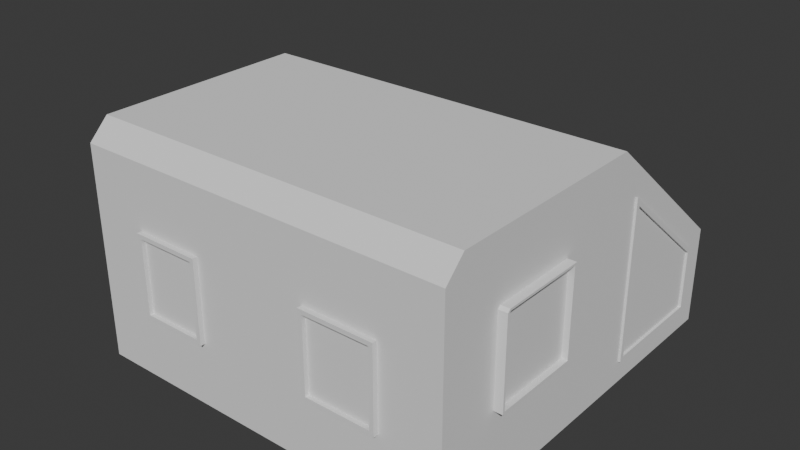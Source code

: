 # Source: villagehouse2.blend  (saved by Blender 5.0.119; exported with 4.5.12 LTS)
import bpy
from mathutils import Matrix  # noqa: F401  (used for matrix-valued properties, if any)

bpy.ops.wm.read_factory_settings(use_empty=True)
scene = bpy.context.scene
scene.name = 'Scene'

# ---- collections
col_collection = bpy.data.collections.new('Collection'); scene.collection.children.link(col_collection)

# ---- world
world_world = bpy.data.worlds.new('World'); scene.world = world_world
world_world.use_nodes = True; world_world.node_tree.nodes.clear()
_N = world_world.node_tree.nodes; _L = world_world.node_tree.links
n0 = _N.new('ShaderNodeOutputWorld'); n0.name = 'World Output'; n0.location = (200, 100)
n1 = _N.new('ShaderNodeBackground'); n1.name = 'Background'; n1.location = (-200, 100)
n1.inputs[0].default_value = (0.05088, 0.05088, 0.05088, 1.0)
_L.new(n1.outputs[0], n0.inputs[0])
n0.is_active_output = True
world_world.color = (0.05088, 0.05088, 0.05088)
world_world.sun_shadow_jitter_overblur = 0.0

# ---- meshes
me_cube_002 = bpy.data.meshes.new('Cube.002')
me_cube_002.from_pydata([(-1.0, -0.6808, -1.0), (-1.0, -0.6808, 1.397), (-1.0, 1.0, -1.0), (-1.0, 1.0, 0.02111), (1.0, -0.6808, -1.0), (1.0, -0.6808, 1.397), (1.0, 1.0, -1.0), (1.0, 1.0, 0.02111), (-1.0, -3.078, -1.0), (1.0, -3.078, -1.0), (-2.906, 1.0, -1.0), (-2.906, -0.6808, -1.0), (-2.906, -0.6808, 1.397), (-2.906, 1.0, 0.02111), (-2.906, -3.078, -1.0), (-1.0, -2.873, 1.397), (-1.0, -3.078, 1.192), (1.0, -2.873, 1.397), (1.0, -3.078, 1.192), (-2.906, -3.078, 1.192), (-2.906, -2.873, 1.397), (-1.592, -3.078, -0.3331), (-1.592, -3.078, 0.5247), (-2.314, -3.078, 0.5247), (-2.314, -3.078, -0.3331), (0.3835, -3.078, -0.3331), (0.3835, -3.078, 0.5247), (-0.3835, -3.078, 0.5247), (-0.3835, -3.078, -0.3331), (-1.592, -3.128, -0.3331), (-1.592, -3.128, 0.5247), (-2.314, -3.128, -0.3331), (-2.314, -3.128, 0.5247), (0.3835, -3.128, -0.3331), (0.3835, -3.128, 0.5247), (-0.3835, -3.128, -0.3331), (-0.3835, -3.128, 0.5247), (-1.637, -3.128, -0.2879), (-1.637, -3.128, 0.4795), (-2.269, -3.128, 0.4795), (-2.269, -3.128, -0.2879), (0.3384, -3.128, -0.2879), (0.3384, -3.128, 0.4795), (-0.3384, -3.128, 0.4795), (-0.3384, -3.128, -0.2879), (-1.637, -3.085, -0.2879), (-1.637, -3.085, 0.4795), (-2.269, -3.085, -0.2879), (-2.269, -3.085, 0.4795), (0.3384, -3.085, -0.2879), (0.3384, -3.085, 0.4795), (-0.3384, -3.085, -0.2879), (-0.3384, -3.085, 0.4795), (1.0, 0.7653, -0.7653), (1.0, 0.7653, -0.09008), (1.0, -0.4461, 0.9013), (1.0, -0.4461, -0.7653), (1.023, 0.7653, -0.09008), (1.023, 0.7653, -0.7653), (1.023, -0.4461, -0.7653), (1.023, -0.4461, 0.9013), (1.023, 0.7196, -0.7196), (1.023, 0.7196, -0.1117), (1.023, -0.4004, 0.8048), (1.023, -0.4004, -0.7196), (0.9977, 0.7196, -0.1117), (0.9977, 0.7196, -0.7196), (0.9977, -0.4004, -0.7196), (0.9977, -0.4004, 0.8048), (1.0, -1.5, 0.7556), (1.0, -2.41, 0.7556), (1.0, -2.437, 0.7288), (1.0, -2.437, -0.1811), (1.0, -1.5, -0.1811), (1.089, -2.41, 0.7556), (1.089, -1.5, 0.7556), (1.089, -1.5, -0.1811), (1.089, -2.437, 0.7288), (1.089, -2.437, -0.1811), (1.089, -1.522, 0.733), (1.089, -2.4, 0.733), (1.089, -2.414, 0.7195), (1.089, -2.414, -0.1585), (1.089, -1.522, -0.1585), (1.028, -2.4, 0.733), (1.028, -1.522, 0.733), (1.028, -1.522, -0.1585), (1.028, -2.414, 0.7195), (1.028, -2.414, -0.1585), (-2.906, -1.418, 0.8953), (-2.906, -1.418, -0.9612), (-2.906, -2.52, -0.9612), (-2.906, -2.52, 0.7873), (-2.906, -2.456, 0.8953), (-2.953, -1.418, -0.9612), (-2.953, -1.418, 0.8953), (-2.953, -2.456, 0.8953), (-2.953, -2.52, -0.9612), (-2.953, -2.52, 0.7873), (-2.953, -1.482, 0.7974), (-2.953, -1.482, -0.9298), (-2.953, -2.455, -0.9298), (-2.953, -2.455, 0.7363), (-2.953, -2.419, 0.7974), (-3.047, -1.482, -0.9298), (-3.047, -1.482, 0.7974), (-3.047, -2.419, 0.7974), (-3.047, -2.455, -0.9298), (-3.047, -2.455, 0.7363)], [], [(1, 3, 13, 12), (2, 3, 7, 6), (56, 53, 58, 59), (2, 6, 4, 0), (7, 3, 1, 5), (4, 9, 8, 0), (11, 12, 13, 10), (2, 0, 11, 10), (3, 2, 10, 13), (0, 8, 14, 11), (17, 15, 16, 18), (15, 20, 19, 16), (26, 27, 36, 34), (24, 21, 29, 31), (1, 15, 17, 5), (15, 1, 12, 20), (71, 72, 78, 77), (93, 89, 95, 96), (8, 16, 22, 21), (16, 19, 23, 22), (19, 14, 24, 23), (14, 8, 21, 24), (9, 18, 26, 25), (18, 16, 27, 26), (16, 8, 28, 27), (8, 9, 25, 28), (43, 44, 51, 52), (38, 39, 48, 46), (25, 26, 34, 33), (22, 23, 32, 30), (27, 28, 35, 36), (21, 22, 30, 29), (28, 25, 33, 35), (23, 24, 31, 32), (29, 30, 38, 37), (30, 32, 39, 38), (32, 31, 40, 39), (31, 29, 37, 40), (33, 34, 42, 41), (34, 36, 43, 42), (36, 35, 44, 43), (35, 33, 41, 44), (45, 46, 48, 47), (49, 50, 52, 51), (37, 38, 46, 45), (44, 41, 49, 51), (39, 40, 47, 48), (40, 37, 45, 47), (42, 43, 52, 50), (41, 42, 50, 49), (6, 7, 54, 53), (7, 5, 55, 54), (5, 4, 56, 55), (4, 6, 53, 56), (63, 64, 67, 68), (54, 55, 60, 57), (53, 54, 57, 58), (55, 56, 59, 60), (58, 57, 62, 61), (57, 60, 63, 62), (60, 59, 64, 63), (59, 58, 61, 64), (66, 65, 68, 67), (64, 61, 66, 67), (62, 63, 68, 65), (61, 62, 65, 66), (5, 17, 70, 69), (17, 18, 71, 70), (18, 9, 72, 71), (9, 4, 73, 72), (4, 5, 69, 73), (79, 80, 84, 85), (73, 69, 75, 76), (72, 73, 76, 78), (70, 71, 77, 74), (69, 70, 74, 75), (75, 74, 80, 79), (74, 77, 81, 80), (77, 78, 82, 81), (78, 76, 83, 82), (76, 75, 79, 83), (85, 84, 87, 88, 86), (81, 82, 88, 87), (83, 79, 85, 86), (82, 83, 86, 88), (80, 81, 87, 84), (12, 11, 90, 89), (11, 14, 91, 90), (14, 19, 92, 91), (19, 20, 93, 92), (20, 12, 89, 93), (101, 102, 108, 107), (92, 93, 96, 98), (90, 91, 97, 94), (89, 90, 94, 95), (91, 92, 98, 97), (95, 94, 100, 99), (94, 97, 101, 100), (97, 98, 102, 101), (98, 96, 103, 102), (96, 95, 99, 103), (105, 104, 107, 108, 106), (103, 99, 105, 106), (102, 103, 106, 108), (100, 101, 107, 104), (99, 100, 104, 105)])
_uv = me_cube_002.uv_layers.new(name='UVMap')
_uv.uv.foreach_set('vector', [0.6392, 0.2097, 0.8154, 0.2097, 0.8154, 0.4095, 0.6392, 0.4095, 0.3583, 0.6371, 0.2512, 0.6371, 0.2512, 0.4275, 0.3583, 0.4275, 0.9175, 0.4095, 0.9175, 0.5365, 0.915, 0.5365, 0.915, 0.4095, 0.2097, 0.4275, 0.0, 0.4275, 0.0, 0.2513, 0.2097, 0.2513, 0.8154, 3.032e-08, 0.8154, 0.2097, 0.6392, 0.2097, 0.6392, 1.702e-08, 0.0, 0.2513, 0.0, 0.0, 0.2097, 0.0, 0.2097, 0.2513, 0.6607, 0.5857, 0.4095, 0.5857, 0.5537, 0.4095, 0.6607, 0.4095, 0.2097, 0.4275, 0.2097, 0.2513, 0.4095, 0.2513, 0.4095, 0.4275, 0.2512, 0.6371, 0.3583, 0.6371, 0.3583, 0.8369, 0.2512, 0.8369, 0.2097, 0.2513, 0.2097, 0.0, 0.4095, 0.0, 0.4095, 0.2513, 0.6607, 0.8189, 0.6607, 0.6093, 0.683, 0.6093, 0.683, 0.8189, 0.6607, 0.6093, 0.6607, 0.4095, 0.683, 0.4095, 0.683, 0.6093, 0.8854, 0.8189, 0.8854, 0.8993, 0.8801, 0.8993, 0.8801, 0.8189, 0.8958, 0.8189, 0.8958, 0.8947, 0.8906, 0.8947, 0.8906, 0.8189, 0.6392, 0.2097, 0.4095, 0.2097, 0.4095, -3.298e-10, 0.6392, 1.702e-08, 0.4095, 0.2097, 0.6392, 0.2097, 0.6392, 0.4095, 0.4095, 0.4095, 0.3971, 0.5286, 0.3971, 0.6239, 0.3877, 0.6239, 0.3877, 0.5286, 0.3731, 0.7067, 0.3731, 0.8156, 0.3681, 0.8156, 0.3681, 0.7067, 0.9126, 0.6093, 0.683, 0.6093, 0.7529, 0.5472, 0.8428, 0.5472, 0.683, 0.6093, 0.683, 0.4095, 0.7529, 0.4715, 0.7529, 0.5472, 0.683, 0.4095, 0.9126, 0.4095, 0.8428, 0.4715, 0.7529, 0.4715, 0.9126, 0.4095, 0.9126, 0.6093, 0.8428, 0.5472, 0.8428, 0.4715, 0.9126, 0.8189, 0.683, 0.8189, 0.7529, 0.7543, 0.8428, 0.7543, 0.683, 0.8189, 0.683, 0.6093, 0.7529, 0.6739, 0.7529, 0.7543, 0.683, 0.6093, 0.9126, 0.6093, 0.8428, 0.6739, 0.7529, 0.6739, 0.9126, 0.6093, 0.9126, 0.8189, 0.8428, 0.7543, 0.8428, 0.6739, 0.3678, 0.704, 0.3678, 0.7844, 0.3632, 0.7844, 0.3632, 0.704, 0.6081, 0.9032, 0.6081, 0.8369, 0.6126, 0.8369, 0.6126, 0.9032, 0.4025, 0.8055, 0.4025, 0.7156, 0.4077, 0.7156, 0.4077, 0.8055, 0.9011, 0.8189, 0.9011, 0.8947, 0.8958, 0.8947, 0.8958, 0.8189, 0.3993, 0.7173, 0.3993, 0.8072, 0.3941, 0.8072, 0.3941, 0.7173, 0.3877, 0.8073, 0.3877, 0.7173, 0.393, 0.7173, 0.393, 0.8073, 0.8906, 0.8189, 0.8906, 0.8993, 0.8854, 0.8993, 0.8854, 0.8189, 0.3832, 0.7197, 0.3832, 0.8096, 0.3779, 0.8096, 0.3779, 0.7197, 0.5233, 0.9268, 0.5233, 0.8369, 0.5281, 0.8417, 0.5281, 0.9221, 0.5233, 0.8369, 0.5991, 0.8369, 0.5943, 0.8417, 0.5281, 0.8417, 0.5991, 0.8369, 0.5991, 0.9268, 0.5943, 0.9221, 0.5943, 0.8417, 0.5991, 0.9268, 0.5233, 0.9268, 0.5281, 0.9221, 0.5943, 0.9221, 0.4429, 0.9268, 0.4429, 0.8369, 0.4476, 0.8417, 0.4476, 0.9221, 0.4429, 0.8369, 0.5233, 0.8369, 0.5186, 0.8417, 0.4476, 0.8417, 0.5233, 0.8369, 0.5233, 0.9268, 0.5186, 0.9221, 0.5186, 0.8417, 0.5233, 0.9268, 0.4429, 0.9268, 0.4476, 0.9221, 0.5186, 0.9221, 0.07094, 0.9353, 0.07094, 0.8549, 0.1372, 0.8549, 0.1372, 0.9353, 0.0, 0.9353, 0.0, 0.8549, 0.07094, 0.8549, 0.07094, 0.9353, 0.3731, 0.7872, 0.3731, 0.7067, 0.3776, 0.7067, 0.3776, 0.7872, 0.5991, 0.9079, 0.5991, 0.8369, 0.6036, 0.8369, 0.6036, 0.9079, 0.9056, 0.8189, 0.9056, 0.8994, 0.9011, 0.8994, 0.9011, 0.8189, 0.6126, 0.9032, 0.6126, 0.8369, 0.6171, 0.8369, 0.6171, 0.9032, 0.6036, 0.9079, 0.6036, 0.8369, 0.6081, 0.8369, 0.6081, 0.9079, 0.9056, 0.8994, 0.9056, 0.8189, 0.9101, 0.8189, 0.9101, 0.8994, 0.2512, 0.8549, 0.1442, 0.8549, 0.1559, 0.8303, 0.2266, 0.8303, 0.1442, 0.8549, 1.124e-08, 0.6787, 0.05192, 0.7033, 0.1559, 0.8303, 1.124e-08, 0.6787, 0.2512, 0.6787, 0.2266, 0.7033, 0.05192, 0.7033, 0.2512, 0.6787, 0.2512, 0.8549, 0.2266, 0.8303, 0.2266, 0.7033, 0.3872, 0.6277, 0.3872, 0.7875, 0.3846, 0.7875, 0.3846, 0.6277, 0.9153, 0.711, 0.9153, 0.584, 0.9177, 0.584, 0.9177, 0.711, 0.3993, 0.7881, 0.3993, 0.7173, 0.4018, 0.7173, 0.4018, 0.7881, 0.915, 0.4095, 0.915, 0.584, 0.9126, 0.584, 0.9126, 0.4095, 0.8154, 0.3694, 0.8154, 0.2986, 0.8202, 0.3008, 0.8202, 0.3646, 0.8154, 0.2986, 0.9424, 0.1946, 0.9377, 0.2047, 0.8202, 0.3008, 0.9424, 0.1946, 0.9424, 0.3694, 0.9377, 0.3646, 0.9377, 0.2047, 0.9424, 0.3694, 0.8154, 0.3694, 0.8202, 0.3646, 0.9377, 0.3646, 0.6607, 0.9787, 0.6607, 0.915, 0.7781, 0.8189, 0.7781, 0.9787, 0.9153, 0.584, 0.9153, 0.7015, 0.9126, 0.7015, 0.9126, 0.584, 0.9126, 0.8189, 0.9126, 0.7015, 0.9153, 0.7015, 0.9153, 0.8189, 0.6171, 0.9006, 0.6171, 0.8369, 0.6198, 0.8369, 0.6198, 0.9006, 1.124e-08, 0.6787, 2.859e-08, 0.449, 0.0672, 0.4975, 0.0672, 0.5929, 2.859e-08, 0.449, 0.02149, 0.4275, 0.07001, 0.4947, 0.0672, 0.4975, 0.02149, 0.4275, 0.2512, 0.4275, 0.1654, 0.4947, 0.07001, 0.4947, 0.2512, 0.4275, 0.2512, 0.6787, 0.1654, 0.5929, 0.1654, 0.4947, 0.2512, 0.6787, 1.124e-08, 0.6787, 0.0672, 0.5929, 0.1654, 0.5929, 0.3779, 0.7197, 0.3779, 0.6277, 0.3843, 0.6277, 0.3843, 0.7197, 0.3681, 0.7067, 0.3681, 0.6085, 0.3774, 0.6085, 0.3774, 0.7067, 0.3872, 0.5295, 0.3872, 0.6277, 0.3779, 0.6277, 0.3779, 0.5295, 0.3971, 0.5257, 0.3971, 0.5286, 0.3877, 0.5286, 0.3877, 0.5257, 0.3583, 0.704, 0.3583, 0.6086, 0.3676, 0.6086, 0.3676, 0.704, 0.2512, 0.9351, 0.2512, 0.8397, 0.2536, 0.8407, 0.2536, 0.9328, 0.2512, 0.8397, 0.2541, 0.8369, 0.255, 0.8393, 0.2536, 0.8407, 0.2541, 0.8369, 0.3494, 0.8369, 0.3471, 0.8393, 0.255, 0.8393, 0.3494, 0.8369, 0.3494, 0.9351, 0.3471, 0.9328, 0.3471, 0.8393, 0.3494, 0.9351, 0.2512, 0.9351, 0.2536, 0.9328, 0.3471, 0.9328, 0.3494, 0.9304, 0.3494, 0.8384, 0.3509, 0.8369, 0.4429, 0.8369, 0.4429, 0.9304, 0.3941, 0.6253, 0.3941, 0.7173, 0.3877, 0.7173, 0.3877, 0.6253, 0.3941, 0.7173, 0.3941, 0.6239, 0.4005, 0.6239, 0.4005, 0.7173, 0.4089, 0.6221, 0.4089, 0.7156, 0.4025, 0.7156, 0.4025, 0.6221, 0.3941, 0.6239, 0.3941, 0.6253, 0.3877, 0.6253, 0.3877, 0.6239, 0.4095, 0.5857, 0.6607, 0.5857, 0.6566, 0.6629, 0.462, 0.6629, 0.6607, 0.5857, 0.6607, 0.8369, 0.6566, 0.7785, 0.6566, 0.6629, 0.6607, 0.8369, 0.431, 0.8369, 0.4733, 0.7785, 0.6566, 0.7785, 0.431, 0.8369, 0.4095, 0.8154, 0.462, 0.7718, 0.4733, 0.7785, 0.4095, 0.8154, 0.4095, 0.5857, 0.462, 0.6629, 0.462, 0.7718, 0.3583, 0.6086, 0.3583, 0.434, 0.3681, 0.434, 0.3681, 0.6086, 0.3976, 0.4391, 0.3976, 0.4275, 0.4025, 0.4275, 0.4025, 0.4391, 0.3583, 0.8195, 0.3583, 0.704, 0.3632, 0.704, 0.3632, 0.8195, 0.4074, 0.4275, 0.4074, 0.6221, 0.4025, 0.6221, 0.4025, 0.4275, 0.3976, 0.6222, 0.3976, 0.4391, 0.4025, 0.4391, 0.4025, 0.6222, 0.931, 0.0, 0.931, 0.1946, 0.9242, 0.1913, 0.9242, 0.01026, 0.931, 0.1946, 0.8154, 0.1946, 0.8222, 0.1913, 0.9242, 0.1913, 0.8154, 0.1946, 0.8154, 0.01132, 0.8222, 0.01666, 0.8222, 0.1913, 0.8154, 0.01132, 0.8222, 0.0, 0.826, 0.01026, 0.8222, 0.01666, 0.8222, 0.0, 0.931, 0.0, 0.9242, 0.01026, 0.826, 0.01026, 0.8801, 0.8189, 0.8801, 1.0, 0.7781, 1.0, 0.7781, 0.8253, 0.7819, 0.8189, 0.3976, 0.4275, 0.3976, 0.5257, 0.3877, 0.5257, 0.3877, 0.4275, 0.3583, 0.434, 0.3583, 0.4275, 0.3681, 0.4275, 0.3681, 0.434, 0.3779, 0.5295, 0.3779, 0.4275, 0.3877, 0.4275, 0.3877, 0.5295, 0.3779, 0.4275, 0.3779, 0.6085, 0.3681, 0.6085, 0.3681, 0.4275])
me_cube_002.update()
me_cylinder = bpy.data.meshes.new('Cylinder')
me_cylinder.from_pydata([(1.607e-10, 0.04955, -0.04955), (1.607e-10, 0.04955, 0.04955), (0.03504, 0.03504, -0.04955), (0.03504, 0.03504, 0.04955), (0.04955, 0.0, -0.04955), (0.04955, 0.0, 0.04955), (0.03504, -0.03504, -0.04955), (0.03504, -0.03504, 0.04955), (1.607e-10, -0.04955, -0.04955), (1.607e-10, -0.04955, 0.04955), (-0.03504, -0.03504, -0.04955), (-0.03504, -0.03504, 0.04955), (-0.04955, 0.0, -0.04955), (-0.04955, 0.0, 0.04955), (-0.03504, 0.03504, -0.04955), (-0.03504, 0.03504, 0.04955), (0.0, 0.0852, -0.1028), (0.06024, 0.06024, -0.1028), (0.0852, 5.774e-17, -0.1028), (0.06024, -0.06024, -0.1028), (0.0, -0.0852, -0.1028), (-0.06024, -0.06024, -0.1028), (-0.0852, 5.774e-17, -0.1028), (-0.06024, 0.06024, -0.1028), (-1.379e-09, 0.0852, -0.1332), (0.06024, 0.06024, -0.1332), (0.0852, 8.339e-17, -0.1332), (0.06024, -0.06024, -0.1332), (-1.379e-09, -0.0852, -0.1332), (-0.06024, -0.06024, -0.1332), (-0.0852, 8.339e-17, -0.1332), (-0.06024, 0.06024, -0.1332), (-1.237e-09, 0.07192, -0.1578), (0.05085, 0.05085, -0.1578), (0.07192, 3.453e-17, -0.1578), (0.05085, -0.05085, -0.1578), (-1.237e-09, -0.07192, -0.1578), (-0.05085, -0.05085, -0.1578), (-0.07192, 3.453e-17, -0.1578), (-0.05085, 0.05085, -0.1578), (0.0, 0.03458, -0.1889), (-1.139e-09, 0.06285, -0.1733), (0.04444, 0.04444, -0.1733), (0.02445, 0.02445, -0.1889), (0.06285, -1.174e-10, -0.1733), (0.03458, -1.397e-09, -0.1889), (0.04444, -0.04444, -0.1733), (0.02445, -0.02445, -0.1889), (-1.139e-09, -0.06285, -0.1733), (-1.863e-09, -0.03458, -0.1889), (-0.04444, -0.04444, -0.1733), (-0.02445, -0.02445, -0.1889), (-0.06285, -1.174e-10, -0.1733), (-0.03458, 4.657e-10, -0.1889), (-0.04444, 0.04444, -0.1733), (-0.02445, 0.02445, -0.1889), (0.07155, 3.066e-17, -0.07618), (0.05059, 0.05059, -0.07618), (-0.05059, -0.05059, -0.07618), (8.533e-11, -0.07155, -0.07618), (8.533e-11, 0.07155, -0.07618), (-0.05059, 0.05059, -0.07618), (0.05059, -0.05059, -0.07618), (-0.07155, 3.066e-17, -0.07618)], [], [(0, 1, 3, 2), (2, 3, 5, 4), (4, 5, 7, 6), (6, 7, 9, 8), (8, 9, 11, 10), (10, 11, 13, 12), (3, 1, 15, 13, 11, 9, 7, 5), (12, 13, 15, 14), (14, 15, 1, 0), (57, 56, 18, 17), (20, 21, 29, 28), (59, 58, 21, 20), (61, 60, 16, 23), (60, 57, 17, 16), (56, 62, 19, 18), (58, 63, 22, 21), (62, 59, 20, 19), (63, 61, 23, 22), (30, 31, 39, 38), (18, 19, 27, 26), (16, 17, 25, 24), (23, 16, 24, 31), (21, 22, 30, 29), (19, 20, 28, 27), (17, 18, 26, 25), (22, 23, 31, 30), (28, 29, 37, 36), (26, 27, 35, 34), (24, 25, 33, 32), (31, 24, 32, 39), (29, 30, 38, 37), (27, 28, 36, 35), (25, 26, 34, 33), (41, 42, 43, 40), (42, 44, 45, 43), (44, 46, 47, 45), (46, 48, 49, 47), (48, 50, 51, 49), (50, 52, 53, 51), (52, 54, 55, 53), (54, 41, 40, 55), (32, 33, 42, 41), (40, 43, 45, 47, 49, 51, 53, 55), (39, 32, 41, 54), (33, 34, 44, 42), (34, 35, 46, 44), (35, 36, 48, 46), (36, 37, 50, 48), (37, 38, 52, 50), (38, 39, 54, 52), (12, 14, 61, 63), (6, 8, 59, 62), (10, 12, 63, 58), (4, 6, 62, 56), (0, 2, 57, 60), (14, 0, 60, 61), (8, 10, 58, 59), (2, 4, 56, 57)])
_uv = me_cylinder.uv_layers.new(name='UVMap')
_uv.uv.foreach_set('vector', [0.8334, 0.3797, 0.8334, 0.3694, 0.8374, 0.3694, 0.8374, 0.3797, 0.8374, 0.3797, 0.8374, 0.3694, 0.8402, 0.3696, 0.8402, 0.38, 0.3912, 0.8179, 0.3912, 0.8076, 0.394, 0.8073, 0.394, 0.8176, 0.394, 0.8176, 0.394, 0.8073, 0.398, 0.8073, 0.398, 0.8176, 0.398, 0.8176, 0.398, 0.8073, 0.4008, 0.8076, 0.4008, 0.8179, 0.8189, 0.38, 0.8189, 0.3696, 0.8217, 0.3694, 0.8217, 0.3797, 0.3807, 0.8192, 0.3779, 0.8164, 0.3779, 0.8125, 0.3807, 0.8096, 0.3847, 0.8096, 0.3875, 0.8125, 0.3875, 0.8164, 0.3847, 0.8192, 0.8217, 0.3797, 0.8217, 0.3694, 0.8257, 0.3694, 0.8257, 0.3797, 0.8257, 0.3797, 0.8257, 0.3694, 0.8285, 0.3696, 0.8285, 0.38, 0.8382, 0.3822, 0.8423, 0.3827, 0.8436, 0.3854, 0.8388, 0.3849, 0.3994, 0.8228, 0.4042, 0.8233, 0.4042, 0.8265, 0.3994, 0.826, 0.3989, 0.8202, 0.4029, 0.8206, 0.4042, 0.8233, 0.3994, 0.8228, 0.8266, 0.3822, 0.8306, 0.3827, 0.8319, 0.3854, 0.8271, 0.3849, 0.8325, 0.3822, 0.8382, 0.3822, 0.8388, 0.3849, 0.8319, 0.3849, 0.3891, 0.8206, 0.3931, 0.8202, 0.3926, 0.8228, 0.3877, 0.8233, 0.8168, 0.3827, 0.8208, 0.3822, 0.8203, 0.3849, 0.8154, 0.3854, 0.3931, 0.8202, 0.3989, 0.8202, 0.3994, 0.8228, 0.3926, 0.8228, 0.8208, 0.3822, 0.8266, 0.3822, 0.8271, 0.3849, 0.8203, 0.3849, 0.8203, 0.388, 0.8271, 0.388, 0.8266, 0.3907, 0.8208, 0.3907, 0.3877, 0.8233, 0.3926, 0.8228, 0.3926, 0.826, 0.3877, 0.8265, 0.8319, 0.3849, 0.8388, 0.3849, 0.8388, 0.388, 0.8319, 0.388, 0.8271, 0.3849, 0.8319, 0.3854, 0.8319, 0.3886, 0.8271, 0.388, 0.8154, 0.3854, 0.8203, 0.3849, 0.8203, 0.388, 0.8154, 0.3886, 0.3926, 0.8228, 0.3994, 0.8228, 0.3994, 0.826, 0.3926, 0.826, 0.8388, 0.3849, 0.8436, 0.3854, 0.8436, 0.3886, 0.8388, 0.388, 0.8203, 0.3849, 0.8271, 0.3849, 0.8271, 0.388, 0.8203, 0.388, 0.3994, 0.826, 0.4042, 0.8265, 0.403, 0.8291, 0.3989, 0.8287, 0.3877, 0.8265, 0.3926, 0.826, 0.3931, 0.8287, 0.389, 0.8291, 0.8319, 0.388, 0.8388, 0.388, 0.8383, 0.3907, 0.8325, 0.3907, 0.8271, 0.388, 0.8319, 0.3886, 0.8307, 0.3912, 0.8266, 0.3907, 0.8154, 0.3886, 0.8203, 0.388, 0.8208, 0.3907, 0.8167, 0.3912, 0.3926, 0.826, 0.3994, 0.826, 0.3989, 0.8287, 0.3931, 0.8287, 0.8388, 0.388, 0.8436, 0.3886, 0.8423, 0.3912, 0.8383, 0.3907, 0.8154, 0.4014, 0.8154, 0.3964, 0.8182, 0.3975, 0.8182, 0.4003, 0.8154, 0.3964, 0.819, 0.3928, 0.8201, 0.3956, 0.8182, 0.3975, 0.819, 0.3928, 0.8241, 0.3928, 0.8229, 0.3956, 0.8201, 0.3956, 0.8241, 0.3928, 0.8276, 0.3964, 0.8249, 0.3975, 0.8229, 0.3956, 0.8276, 0.3964, 0.8276, 0.4014, 0.8249, 0.4003, 0.8249, 0.3975, 0.8276, 0.4014, 0.8241, 0.405, 0.8229, 0.4023, 0.8249, 0.4003, 0.8241, 0.405, 0.819, 0.405, 0.8201, 0.4023, 0.8229, 0.4023, 0.819, 0.405, 0.8154, 0.4014, 0.8182, 0.4003, 0.8201, 0.4023, 0.8325, 0.3907, 0.8383, 0.3907, 0.8379, 0.3924, 0.8328, 0.3924, 0.8182, 0.4003, 0.8182, 0.3975, 0.8201, 0.3956, 0.8229, 0.3956, 0.8249, 0.3975, 0.8249, 0.4003, 0.8229, 0.4023, 0.8201, 0.4023, 0.8266, 0.3907, 0.8307, 0.3912, 0.8298, 0.3928, 0.8262, 0.3924, 0.8383, 0.3907, 0.8423, 0.3912, 0.8415, 0.3928, 0.8379, 0.3924, 0.389, 0.8291, 0.3931, 0.8287, 0.3935, 0.8304, 0.3899, 0.8307, 0.3931, 0.8287, 0.3989, 0.8287, 0.3985, 0.8304, 0.3935, 0.8304, 0.3989, 0.8287, 0.403, 0.8291, 0.4021, 0.8307, 0.3985, 0.8304, 0.8167, 0.3912, 0.8208, 0.3907, 0.8212, 0.3924, 0.8176, 0.3928, 0.8208, 0.3907, 0.8266, 0.3907, 0.8262, 0.3924, 0.8212, 0.3924, 0.8217, 0.3797, 0.8257, 0.3797, 0.8266, 0.3822, 0.8208, 0.3822, 0.394, 0.8176, 0.398, 0.8176, 0.3989, 0.8202, 0.3931, 0.8202, 0.3754, 0.7925, 0.3769, 0.7962, 0.3753, 0.7978, 0.3731, 0.7925, 0.3648, 0.7897, 0.3632, 0.786, 0.3649, 0.7844, 0.3671, 0.7897, 0.8334, 0.3797, 0.8374, 0.3797, 0.8382, 0.3822, 0.8325, 0.3822, 0.3867, 0.7884, 0.3867, 0.7923, 0.3846, 0.7932, 0.3846, 0.7875, 0.3769, 0.7888, 0.3754, 0.7925, 0.3731, 0.7925, 0.3753, 0.7872, 0.3632, 0.7934, 0.3648, 0.7897, 0.3671, 0.7897, 0.3649, 0.795])
me_cylinder.update()

# ---- objects
ob_cube = bpy.data.objects.new('Cube', me_cube_002)
ob_cylinder = bpy.data.objects.new('Cylinder', me_cylinder)

# ---- transforms, parenting, visibility, modifiers, constraints
ob_cube.location = (0.0, 0.0, 0.9403)
ob_cylinder.location = (-3.05, -1.587, 0.725)
ob_cylinder.rotation_euler = (-0.0, 1.571, 0.0)

# ---- collection membership
col_collection.objects.link(ob_cube)
col_collection.objects.link(ob_cylinder)

# ---- scene / render settings (as saved in the file)
scene.frame_start = 1; scene.frame_end = 250; scene.frame_set(1)
scene.render.engine = 'BLENDER_EEVEE_NEXT'
scene.render.bake_bias = 0.0
scene.render.bake_samples = 0
scene.cycles.sampling_pattern = 'TABULATED_SOBOL'
scene.eevee.use_volume_custom_range = False
bpy.context.view_layer.update()

# ---- added for rendering (the .blend has no active camera and no usable light): camera, sun
cam_auto = bpy.data.cameras.new('AutoCamera')
cam_auto.lens = 50.0
cam_auto.sensor_width = 36.0
cam_auto.clip_end = 1000.0
ob_auto_camera = bpy.data.objects.new('AutoCamera', cam_auto)
scene.collection.objects.link(ob_auto_camera)
ob_auto_camera.location = (4.88602, -8.21678, 5.90726)
ob_auto_camera.rotation_euler = (1.09748, -7.21219e-08, 0.694738)
scene.camera = ob_auto_camera
light_auto_sun = bpy.data.lights.new('AutoSun', 'SUN')
light_auto_sun.energy = 3.0
light_auto_sun.angle = 0.0523599
ob_auto_sun = bpy.data.objects.new('AutoSun', light_auto_sun)
scene.collection.objects.link(ob_auto_sun)
ob_auto_sun.rotation_euler = (0.872665, 0.174533, 0.523599)
bpy.context.view_layer.update()
